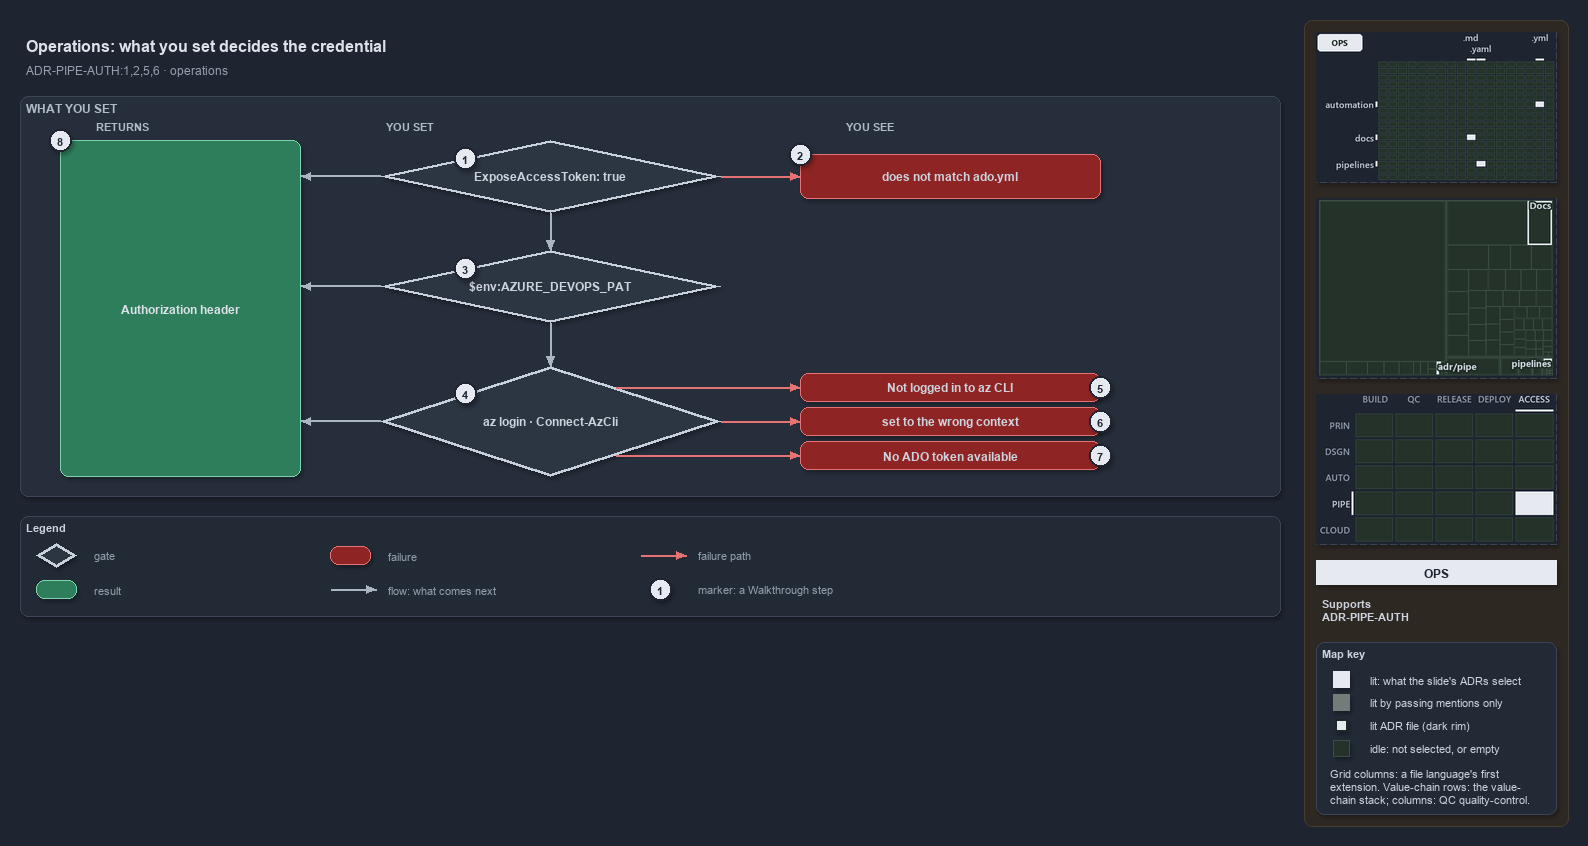

The diagram above was exported from draw.io. Its source (the exported page's mxGraphModel, read from the mxfile embedded in the PNG):
<mxGraphModel dx="1024" dy="768" grid="0" gridSize="10" guides="1" tooltips="1" connect="1" arrows="1" fold="1" page="1" pageScale="1" pageWidth="1572" pageHeight="620" background="#1E2430" math="0" shadow="1">
  <root>
    <mxCell id="0" />
    <mxCell id="1" parent="0" />
    <mxCell id="sidebar-bg" value="" style="rounded=1;arcSize=2;html=1;fillColor=#2E2823;strokeColor=#453C33;shadow=0;" vertex="1" parent="1">
      <mxGeometry x="1304" y="4" width="264" height="806" as="geometry" />
    </mxCell>
    <mxCell id="title" value="Operations: what you set decides the credential" style="text;html=1;align=left;verticalAlign=middle;fontSize=16;fontStyle=1;fontColor=#DDE2E9;" vertex="1" parent="1">
      <mxGeometry x="20" y="14" width="1260" height="30" as="geometry" />
    </mxCell>
    <mxCell id="subtitle" value="ADR-PIPE-AUTH:1,2,5,6 &amp;#183; operations" style="text;html=1;align=left;verticalAlign=middle;fontSize=12;fontColor=#949FAE;" vertex="1" parent="1">
      <mxGeometry x="20" y="44" width="1240" height="20" as="geometry" />
    </mxCell>
    <mxCell id="band" value="WHAT YOU SET" style="rounded=1;html=1;arcSize=3;fillColor=#262E3B;strokeColor=#3A4555;verticalAlign=top;align=left;spacingLeft=8;fontStyle=1;fontSize=12;fontColor=#B0BAC7;" vertex="1" parent="1">
      <mxGeometry x="20" y="80" width="1260" height="400" as="geometry" />
    </mxCell>
    <mxCell id="col-result" value="RETURNS" style="text;html=1;align=left;verticalAlign=middle;fontSize=11;fontStyle=1;fontColor=#B0BAC7;" vertex="1" parent="1">
      <mxGeometry x="90" y="100" width="120" height="18" as="geometry" />
    </mxCell>
    <mxCell id="col-set" value="YOU SET" style="text;html=1;align=left;verticalAlign=middle;fontSize=11;fontStyle=1;fontColor=#B0BAC7;" vertex="1" parent="1">
      <mxGeometry x="380" y="100" width="120" height="18" as="geometry" />
    </mxCell>
    <mxCell id="col-see" value="YOU SEE" style="text;html=1;align=left;verticalAlign=middle;fontSize=11;fontStyle=1;fontColor=#B0BAC7;" vertex="1" parent="1">
      <mxGeometry x="840" y="100" width="120" height="18" as="geometry" />
    </mxCell>
    <mxCell id="g-expose" value="&lt;b&gt;ExposeAccessToken: true&lt;/b&gt;" style="rhombus;whiteSpace=wrap;html=1;fillColor=#2C3542;strokeColor=#C7D0DB;strokeWidth=3;fontSize=12;fontColor=#CDD3DC;" vertex="1" parent="1">
      <mxGeometry x="380" y="124" width="340" height="72" as="geometry" />
    </mxCell>
    <mxCell id="mark-1" value="1" style="ellipse;html=1;fillColor=#E6EAF0;strokeColor=#1E2430;strokeWidth=2;fontColor=#1E2430;fontStyle=1;fontSize=11;" vertex="1" parent="1">
      <mxGeometry x="454.0" y="131.0" width="22" height="22" as="geometry" />
    </mxCell>
    <mxCell id="g-pat" value="&lt;b&gt;$env:AZURE_DEVOPS_PAT&lt;/b&gt;" style="rhombus;whiteSpace=wrap;html=1;fillColor=#2C3542;strokeColor=#C7D0DB;strokeWidth=3;fontSize=12;fontColor=#CDD3DC;" vertex="1" parent="1">
      <mxGeometry x="380" y="234" width="340" height="72" as="geometry" />
    </mxCell>
    <mxCell id="mark-3" value="3" style="ellipse;html=1;fillColor=#E6EAF0;strokeColor=#1E2430;strokeWidth=2;fontColor=#1E2430;fontStyle=1;fontSize=11;" vertex="1" parent="1">
      <mxGeometry x="454.0" y="241.0" width="22" height="22" as="geometry" />
    </mxCell>
    <mxCell id="g-azlogin" value="&lt;b&gt;az login &amp;#183; Connect-AzCli&lt;/b&gt;" style="rhombus;whiteSpace=wrap;html=1;fillColor=#2C3542;strokeColor=#C7D0DB;strokeWidth=3;fontSize=12;fontColor=#CDD3DC;" vertex="1" parent="1">
      <mxGeometry x="380" y="350" width="340" height="110" as="geometry" />
    </mxCell>
    <mxCell id="mark-4" value="4" style="ellipse;html=1;fillColor=#E6EAF0;strokeColor=#1E2430;strokeWidth=2;fontColor=#1E2430;fontStyle=1;fontSize=11;" vertex="1" parent="1">
      <mxGeometry x="454.0" y="366.5" width="22" height="22" as="geometry" />
    </mxCell>
    <mxCell id="p-e-expose-pat-a" value="" style="text;html=1;strokeColor=none;fillColor=none;" vertex="1" parent="1">
      <mxGeometry x="550" y="196" width="1" height="1" as="geometry" />
    </mxCell>
    <mxCell id="p-e-expose-pat-b" value="" style="text;html=1;strokeColor=none;fillColor=none;" vertex="1" parent="1">
      <mxGeometry x="550" y="234" width="1" height="1" as="geometry" />
    </mxCell>
    <mxCell id="e-expose-pat" value="" style="edgeStyle=orthogonalEdgeStyle;rounded=1;html=1;fontSize=10;endArrow=block;strokeColor=#AAB4C3;fontColor=#CDD3DC;shadow=0;" edge="1" parent="1" source="p-e-expose-pat-a" target="p-e-expose-pat-b">
      <mxGeometry relative="1" as="geometry" />
    </mxCell>
    <mxCell id="p-e-pat-azlogin-a" value="" style="text;html=1;strokeColor=none;fillColor=none;" vertex="1" parent="1">
      <mxGeometry x="550" y="306" width="1" height="1" as="geometry" />
    </mxCell>
    <mxCell id="p-e-pat-azlogin-b" value="" style="text;html=1;strokeColor=none;fillColor=none;" vertex="1" parent="1">
      <mxGeometry x="550" y="350" width="1" height="1" as="geometry" />
    </mxCell>
    <mxCell id="e-pat-azlogin" value="" style="edgeStyle=orthogonalEdgeStyle;rounded=1;html=1;fontSize=10;endArrow=block;strokeColor=#AAB4C3;fontColor=#CDD3DC;shadow=0;" edge="1" parent="1" source="p-e-pat-azlogin-a" target="p-e-pat-azlogin-b">
      <mxGeometry relative="1" as="geometry" />
    </mxCell>
    <mxCell id="r-header" value="&lt;b&gt;Authorization header&lt;/b&gt;" style="rounded=1;whiteSpace=wrap;html=1;arcSize=20;fillColor=#2E7D5B;strokeColor=#7FD3AE;fontColor=#DDE2E9;fontSize=12;" vertex="1" parent="1">
      <mxGeometry x="60" y="124" width="240" height="336" as="geometry" />
    </mxCell>
    <mxCell id="mark-8" value="8" style="ellipse;html=1;fillColor=#E6EAF0;strokeColor=#1E2430;strokeWidth=2;fontColor=#1E2430;fontStyle=1;fontSize=11;" vertex="1" parent="1">
      <mxGeometry x="49" y="113" width="22" height="22" as="geometry" />
    </mxCell>
    <mxCell id="p-e-g-expose-header-a" value="" style="text;html=1;strokeColor=none;fillColor=none;" vertex="1" parent="1">
      <mxGeometry x="380" y="160" width="1" height="1" as="geometry" />
    </mxCell>
    <mxCell id="p-e-g-expose-header-b" value="" style="text;html=1;strokeColor=none;fillColor=none;" vertex="1" parent="1">
      <mxGeometry x="300" y="160" width="1" height="1" as="geometry" />
    </mxCell>
    <mxCell id="e-g-expose-header" value="" style="edgeStyle=orthogonalEdgeStyle;rounded=1;html=1;fontSize=10;endArrow=block;strokeColor=#AAB4C3;fontColor=#CDD3DC;shadow=0;" edge="1" parent="1" source="p-e-g-expose-header-a" target="p-e-g-expose-header-b">
      <mxGeometry relative="1" as="geometry" />
    </mxCell>
    <mxCell id="p-e-g-pat-header-a" value="" style="text;html=1;strokeColor=none;fillColor=none;" vertex="1" parent="1">
      <mxGeometry x="380" y="270" width="1" height="1" as="geometry" />
    </mxCell>
    <mxCell id="p-e-g-pat-header-b" value="" style="text;html=1;strokeColor=none;fillColor=none;" vertex="1" parent="1">
      <mxGeometry x="300" y="270" width="1" height="1" as="geometry" />
    </mxCell>
    <mxCell id="e-g-pat-header" value="" style="edgeStyle=orthogonalEdgeStyle;rounded=1;html=1;fontSize=10;endArrow=block;strokeColor=#AAB4C3;fontColor=#CDD3DC;shadow=0;" edge="1" parent="1" source="p-e-g-pat-header-a" target="p-e-g-pat-header-b">
      <mxGeometry relative="1" as="geometry" />
    </mxCell>
    <mxCell id="p-e-g-azlogin-header-a" value="" style="text;html=1;strokeColor=none;fillColor=none;" vertex="1" parent="1">
      <mxGeometry x="380" y="405" width="1" height="1" as="geometry" />
    </mxCell>
    <mxCell id="p-e-g-azlogin-header-b" value="" style="text;html=1;strokeColor=none;fillColor=none;" vertex="1" parent="1">
      <mxGeometry x="300" y="405" width="1" height="1" as="geometry" />
    </mxCell>
    <mxCell id="e-g-azlogin-header" value="" style="edgeStyle=orthogonalEdgeStyle;rounded=1;html=1;fontSize=10;endArrow=block;strokeColor=#AAB4C3;fontColor=#CDD3DC;shadow=0;" edge="1" parent="1" source="p-e-g-azlogin-header-a" target="p-e-g-azlogin-header-b">
      <mxGeometry relative="1" as="geometry" />
    </mxCell>
    <mxCell id="f-collection" value="&lt;b&gt;does not match ado.yml&lt;/b&gt;" style="rounded=1;whiteSpace=wrap;html=1;arcSize=20;fillColor=#8E2424;strokeColor=#E57373;fontSize=12;" vertex="1" parent="1">
      <mxGeometry x="800" y="138" width="300" height="44" as="geometry" />
    </mxCell>
    <mxCell id="p-e-expose-collection-a" value="" style="text;html=1;strokeColor=none;fillColor=none;" vertex="1" parent="1">
      <mxGeometry x="720" y="160" width="1" height="1" as="geometry" />
    </mxCell>
    <mxCell id="p-e-expose-collection-b" value="" style="text;html=1;strokeColor=none;fillColor=none;" vertex="1" parent="1">
      <mxGeometry x="800" y="160" width="1" height="1" as="geometry" />
    </mxCell>
    <mxCell id="e-expose-collection" value="" style="edgeStyle=orthogonalEdgeStyle;rounded=1;html=1;fontSize=10;endArrow=block;strokeColor=#E57373;fontColor=#CDD3DC;shadow=0;" edge="1" parent="1" source="p-e-expose-collection-a" target="p-e-expose-collection-b">
      <mxGeometry relative="1" as="geometry" />
    </mxCell>
    <mxCell id="mark-2" value="2" style="ellipse;html=1;fillColor=#E6EAF0;strokeColor=#1E2430;strokeWidth=2;fontColor=#1E2430;fontStyle=1;fontSize=11;" vertex="1" parent="1">
      <mxGeometry x="789" y="127" width="22" height="22" as="geometry" />
    </mxCell>
    <mxCell id="f-notloggedin" value="&lt;b&gt;Not logged in to az CLI&lt;/b&gt;" style="rounded=1;whiteSpace=wrap;html=1;arcSize=20;fillColor=#8E2424;strokeColor=#E57373;fontSize=12;" vertex="1" parent="1">
      <mxGeometry x="800" y="357" width="300" height="28" as="geometry" />
    </mxCell>
    <mxCell id="p-e-azlogin-f-notloggedin-a" value="" style="text;html=1;strokeColor=none;fillColor=none;" vertex="1" parent="1">
      <mxGeometry x="615" y="371" width="1" height="1" as="geometry" />
    </mxCell>
    <mxCell id="p-e-azlogin-f-notloggedin-b" value="" style="text;html=1;strokeColor=none;fillColor=none;" vertex="1" parent="1">
      <mxGeometry x="800" y="371" width="1" height="1" as="geometry" />
    </mxCell>
    <mxCell id="e-azlogin-f-notloggedin" value="" style="edgeStyle=orthogonalEdgeStyle;rounded=1;html=1;fontSize=10;endArrow=block;strokeColor=#E57373;fontColor=#CDD3DC;shadow=0;" edge="1" parent="1" source="p-e-azlogin-f-notloggedin-a" target="p-e-azlogin-f-notloggedin-b">
      <mxGeometry relative="1" as="geometry" />
    </mxCell>
    <mxCell id="mark-5" value="5" style="ellipse;html=1;fillColor=#E6EAF0;strokeColor=#1E2430;strokeWidth=2;fontColor=#1E2430;fontStyle=1;fontSize=11;" vertex="1" parent="1">
      <mxGeometry x="1089" y="360" width="22" height="22" as="geometry" />
    </mxCell>
    <mxCell id="f-wrongcontext" value="&lt;b&gt;set to the wrong context&lt;/b&gt;" style="rounded=1;whiteSpace=wrap;html=1;arcSize=20;fillColor=#8E2424;strokeColor=#E57373;fontSize=12;" vertex="1" parent="1">
      <mxGeometry x="800" y="391" width="300" height="28" as="geometry" />
    </mxCell>
    <mxCell id="p-e-azlogin-f-wrongcontext-a" value="" style="text;html=1;strokeColor=none;fillColor=none;" vertex="1" parent="1">
      <mxGeometry x="720" y="405" width="1" height="1" as="geometry" />
    </mxCell>
    <mxCell id="p-e-azlogin-f-wrongcontext-b" value="" style="text;html=1;strokeColor=none;fillColor=none;" vertex="1" parent="1">
      <mxGeometry x="800" y="405" width="1" height="1" as="geometry" />
    </mxCell>
    <mxCell id="e-azlogin-f-wrongcontext" value="" style="edgeStyle=orthogonalEdgeStyle;rounded=1;html=1;fontSize=10;endArrow=block;strokeColor=#E57373;fontColor=#CDD3DC;shadow=0;" edge="1" parent="1" source="p-e-azlogin-f-wrongcontext-a" target="p-e-azlogin-f-wrongcontext-b">
      <mxGeometry relative="1" as="geometry" />
    </mxCell>
    <mxCell id="mark-6" value="6" style="ellipse;html=1;fillColor=#E6EAF0;strokeColor=#1E2430;strokeWidth=2;fontColor=#1E2430;fontStyle=1;fontSize=11;" vertex="1" parent="1">
      <mxGeometry x="1089" y="394" width="22" height="22" as="geometry" />
    </mxCell>
    <mxCell id="f-notoken" value="&lt;b&gt;No ADO token available&lt;/b&gt;" style="rounded=1;whiteSpace=wrap;html=1;arcSize=20;fillColor=#8E2424;strokeColor=#E57373;fontSize=12;" vertex="1" parent="1">
      <mxGeometry x="800" y="425" width="300" height="28" as="geometry" />
    </mxCell>
    <mxCell id="p-e-azlogin-f-notoken-a" value="" style="text;html=1;strokeColor=none;fillColor=none;" vertex="1" parent="1">
      <mxGeometry x="615" y="439" width="1" height="1" as="geometry" />
    </mxCell>
    <mxCell id="p-e-azlogin-f-notoken-b" value="" style="text;html=1;strokeColor=none;fillColor=none;" vertex="1" parent="1">
      <mxGeometry x="800" y="439" width="1" height="1" as="geometry" />
    </mxCell>
    <mxCell id="e-azlogin-f-notoken" value="" style="edgeStyle=orthogonalEdgeStyle;rounded=1;html=1;fontSize=10;endArrow=block;strokeColor=#E57373;fontColor=#CDD3DC;shadow=0;" edge="1" parent="1" source="p-e-azlogin-f-notoken-a" target="p-e-azlogin-f-notoken-b">
      <mxGeometry relative="1" as="geometry" />
    </mxCell>
    <mxCell id="mark-7" value="7" style="ellipse;html=1;fillColor=#E6EAF0;strokeColor=#1E2430;strokeWidth=2;fontColor=#1E2430;fontStyle=1;fontSize=11;" vertex="1" parent="1">
      <mxGeometry x="1089" y="428" width="22" height="22" as="geometry" />
    </mxCell>
    <mxCell id="legend" value="&lt;b&gt;Legend&lt;/b&gt;" style="rounded=1;whiteSpace=wrap;html=1;arcSize=6;fillColor=#222A36;strokeColor=#3A4555;align=left;verticalAlign=top;spacing=8;fontSize=11;fontColor=#CDD3DC;" vertex="1" parent="1">
      <mxGeometry x="20" y="500" width="1260" height="100" as="geometry" />
    </mxCell>
    <mxCell id="legend-0" value="" style="rhombus;whiteSpace=wrap;html=1;fillColor=#2C3542;strokeColor=#C7D0DB;strokeWidth=3;fontColor=#CDD3DC;" vertex="1" parent="1">
      <mxGeometry x="36.0" y="527.0" width="40" height="24" as="geometry" />
    </mxCell>
    <mxCell id="legend-0-text" value="gate" style="text;html=1;align=left;verticalAlign=middle;fontSize=11;fontColor=#949FAE;" vertex="1" parent="1">
      <mxGeometry x="88" y="529" width="240" height="20" as="geometry" />
    </mxCell>
    <mxCell id="legend-1" value="" style="rounded=1;whiteSpace=wrap;html=1;arcSize=20;fillColor=#2E7D5B;strokeColor=#7FD3AE;" vertex="1" parent="1">
      <mxGeometry x="36.0" y="564.0" width="40" height="18" as="geometry" />
    </mxCell>
    <mxCell id="legend-1-text" value="result" style="text;html=1;align=left;verticalAlign=middle;fontSize=11;fontColor=#949FAE;" vertex="1" parent="1">
      <mxGeometry x="88" y="563" width="240" height="20" as="geometry" />
    </mxCell>
    <mxCell id="legend-2" value="" style="rounded=1;whiteSpace=wrap;html=1;arcSize=20;fillColor=#8E2424;strokeColor=#E57373;" vertex="1" parent="1">
      <mxGeometry x="330.0" y="530.0" width="40" height="18" as="geometry" />
    </mxCell>
    <mxCell id="legend-2-text" value="failure" style="text;html=1;align=left;verticalAlign=middle;fontSize=11;fontColor=#949FAE;" vertex="1" parent="1">
      <mxGeometry x="382" y="529" width="240" height="20" as="geometry" />
    </mxCell>
    <mxCell id="legend-3-a" value="" style="text;html=1;strokeColor=none;fillColor=none;" vertex="1" parent="1">
      <mxGeometry x="330" y="573" width="1" height="1" as="geometry" />
    </mxCell>
    <mxCell id="legend-3-b" value="" style="text;html=1;strokeColor=none;fillColor=none;" vertex="1" parent="1">
      <mxGeometry x="376" y="573" width="1" height="1" as="geometry" />
    </mxCell>
    <mxCell id="legend-3" value="" style="edgeStyle=orthogonalEdgeStyle;rounded=1;html=1;fontSize=10;endArrow=block;strokeColor=#AAB4C3;fontColor=#CDD3DC;shadow=0;" edge="1" parent="1" source="legend-3-a" target="legend-3-b">
      <mxGeometry relative="1" as="geometry" />
    </mxCell>
    <mxCell id="legend-3-text" value="flow: what comes next" style="text;html=1;align=left;verticalAlign=middle;fontSize=11;fontColor=#949FAE;" vertex="1" parent="1">
      <mxGeometry x="382" y="563" width="240" height="20" as="geometry" />
    </mxCell>
    <mxCell id="legend-4-a" value="" style="text;html=1;strokeColor=none;fillColor=none;" vertex="1" parent="1">
      <mxGeometry x="640" y="539" width="1" height="1" as="geometry" />
    </mxCell>
    <mxCell id="legend-4-b" value="" style="text;html=1;strokeColor=none;fillColor=none;" vertex="1" parent="1">
      <mxGeometry x="686" y="539" width="1" height="1" as="geometry" />
    </mxCell>
    <mxCell id="legend-4" value="" style="edgeStyle=orthogonalEdgeStyle;rounded=1;html=1;fontSize=10;endArrow=block;strokeColor=#E57373;fontColor=#CDD3DC;shadow=0;" edge="1" parent="1" source="legend-4-a" target="legend-4-b">
      <mxGeometry relative="1" as="geometry" />
    </mxCell>
    <mxCell id="legend-4-text" value="failure path" style="text;html=1;align=left;verticalAlign=middle;fontSize=11;fontColor=#949FAE;" vertex="1" parent="1">
      <mxGeometry x="692" y="529" width="240" height="20" as="geometry" />
    </mxCell>
    <mxCell id="legend-5" value="1" style="ellipse;html=1;fillColor=#E6EAF0;strokeColor=#1E2430;strokeWidth=2;fontColor=#1E2430;fontStyle=1;fontSize=11;" vertex="1" parent="1">
      <mxGeometry x="649" y="562" width="22" height="22" as="geometry" />
    </mxCell>
    <mxCell id="legend-5-text" value="marker: a Walkthrough step" style="text;html=1;align=left;verticalAlign=middle;fontSize=11;fontColor=#949FAE;" vertex="1" parent="1">
      <mxGeometry x="692" y="563" width="240" height="20" as="geometry" />
    </mxCell>
    <mxCell id="minimap-grid" value="" style="shape=image;html=1;imageAspect=0;aspect=fixed;verticalLabelPosition=bottom;strokeColor=#3A4555;dashed=1;fillColor=#222A36;image=data:image/png,(base64 omitted: 9316 chars);" vertex="1" parent="1">
      <mxGeometry x="1316" y="16" width="240" height="150" as="geometry" />
    </mxCell>
    <mxCell id="minimap-tree" value="" style="shape=image;html=1;imageAspect=0;aspect=fixed;verticalLabelPosition=bottom;strokeColor=#3A4555;dashed=1;fillColor=#222A36;image=data:image/png,(base64 omitted: 9144 chars);" vertex="1" parent="1">
      <mxGeometry x="1316" y="182" width="240" height="180" as="geometry" />
    </mxCell>
    <mxCell id="minimap-chain" value="" style="shape=image;html=1;imageAspect=0;aspect=fixed;verticalLabelPosition=bottom;strokeColor=#3A4555;dashed=1;fillColor=#222A36;image=data:image/png,(base64 omitted: 13108 chars);" vertex="1" parent="1">
      <mxGeometry x="1316" y="378" width="240" height="150" as="geometry" />
    </mxCell>
    <mxCell id="lens-badge" value="OPS" style="rounded=0;whiteSpace=wrap;html=1;align=center;verticalAlign=middle;fontSize=12;fontStyle=1;fontColor=#1E2430;fillColor=#E6EAF0;strokeColor=none;" vertex="1" parent="1">
      <mxGeometry x="1316" y="544" width="240" height="24" as="geometry" />
    </mxCell>
    <mxCell id="supports" value="&lt;b&gt;Supports&lt;/b&gt;&lt;br&gt;ADR-PIPE-AUTH" style="text;html=1;whiteSpace=wrap;align=left;verticalAlign=top;fontSize=11;fontColor=#CDD3DC;" vertex="1" parent="1">
      <mxGeometry x="1316" y="576" width="240" height="38" as="geometry" />
    </mxCell>
    <mxCell id="mapkey" value="&lt;b&gt;Map key&lt;/b&gt;" style="rounded=1;arcSize=6;whiteSpace=wrap;html=1;align=left;verticalAlign=top;fontSize=11;fontColor=#CDD3DC;fillColor=#222A36;strokeColor=#3A4555;spacingLeft=8;spacingTop=2;" vertex="1" parent="1">
      <mxGeometry x="1316" y="626" width="240" height="172" as="geometry" />
    </mxCell>
    <mxCell id="mapkey-lit" value="" style="rounded=0;html=1;fillColor=#E6EAF0;strokeColor=#E6EAF0;" vertex="1" parent="1">
      <mxGeometry x="1333.0" y="655.0" width="16" height="16" as="geometry" />
    </mxCell>
    <mxCell id="mapkey-lit-text" value="lit: what the slide's ADRs select" style="text;html=1;align=left;verticalAlign=middle;fontSize=11;fontColor=#CDD3DC;" vertex="1" parent="1">
      <mxGeometry x="1364" y="653" width="184" height="20" as="geometry" />
    </mxCell>
    <mxCell id="mapkey-touched" value="" style="rounded=0;html=1;fillColor=#727C79;strokeColor=#727C79;" vertex="1" parent="1">
      <mxGeometry x="1333.0" y="678.0" width="16" height="16" as="geometry" />
    </mxCell>
    <mxCell id="mapkey-touched-text" value="lit by passing mentions only" style="text;html=1;align=left;verticalAlign=middle;fontSize=11;fontColor=#CDD3DC;" vertex="1" parent="1">
      <mxGeometry x="1364" y="676" width="184" height="20" as="geometry" />
    </mxCell>
    <mxCell id="mapkey-adr" value="" style="rounded=0;html=1;fillColor=#E6EAF0;strokeColor=#1C2A24;strokeWidth=2;" vertex="1" parent="1">
      <mxGeometry x="1335.0" y="703.0" width="12" height="12" as="geometry" />
    </mxCell>
    <mxCell id="mapkey-adr-text" value="lit ADR file (dark rim)" style="text;html=1;align=left;verticalAlign=middle;fontSize=11;fontColor=#CDD3DC;" vertex="1" parent="1">
      <mxGeometry x="1364" y="699" width="184" height="20" as="geometry" />
    </mxCell>
    <mxCell id="mapkey-idle" value="" style="rounded=0;html=1;fillColor=#243229;strokeColor=#3B4D43;" vertex="1" parent="1">
      <mxGeometry x="1333.0" y="724.0" width="16" height="16" as="geometry" />
    </mxCell>
    <mxCell id="mapkey-idle-text" value="idle: not selected, or empty" style="text;html=1;align=left;verticalAlign=middle;fontSize=11;fontColor=#CDD3DC;" vertex="1" parent="1">
      <mxGeometry x="1364" y="722" width="184" height="20" as="geometry" />
    </mxCell>
    <mxCell id="mapkey-codes" value="Grid columns: a file language's first&lt;br&gt;extension. Value-chain rows: the value-&lt;br&gt;chain stack; columns: QC quality-control." style="text;html=1;align=left;verticalAlign=top;whiteSpace=wrap;fontSize=11;fontColor=#CDD3DC;" vertex="1" parent="1">
      <mxGeometry x="1324" y="746" width="224" height="46" as="geometry" />
    </mxCell>
  </root>
</mxGraphModel>